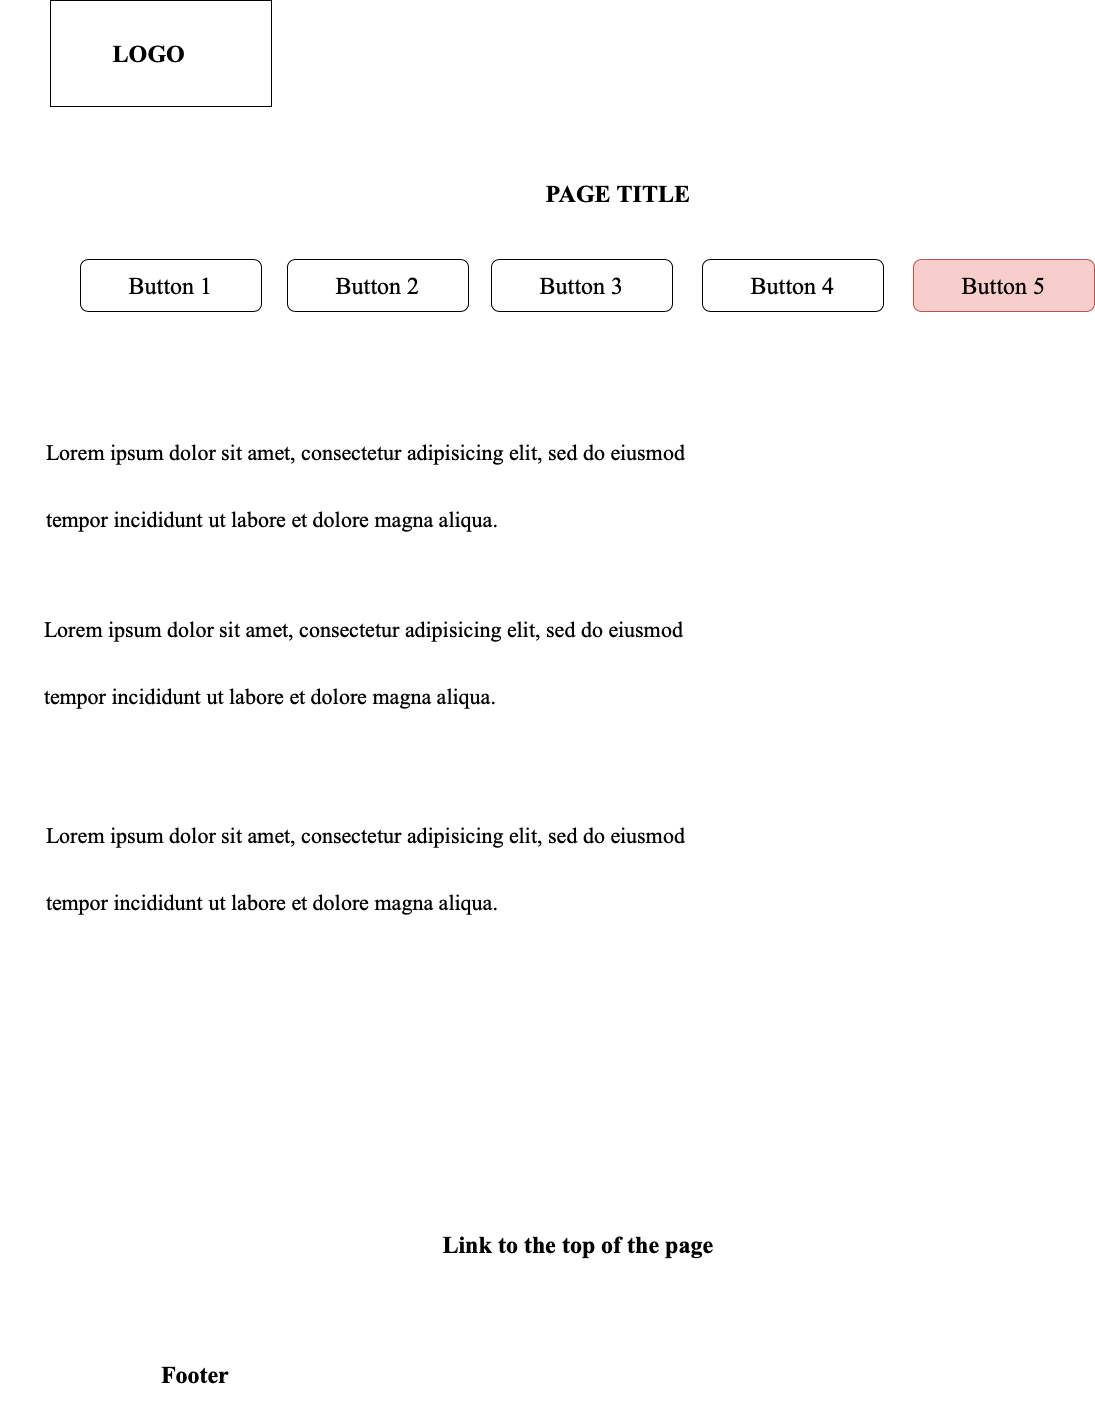

The diagram above was exported from draw.io. Its source (the exported page's mxGraphModel, read from the mxfile embedded in the PNG):
<mxGraphModel dx="1594" dy="1247" grid="0" gridSize="10" guides="1" tooltips="1" connect="1" arrows="1" fold="1" page="0" pageScale="1" pageWidth="827" pageHeight="1169" math="0" shadow="0">
  <root>
    <mxCell id="0" />
    <mxCell id="1" parent="0" />
    <mxCell id="gtGvByKl1w0__nZ3CgH5-1" value="" style="verticalLabelPosition=bottom;verticalAlign=top;html=1;shape=mxgraph.basic.rect;fillColor2=none;strokeWidth=1;size=20;indent=5;fontSize=16;" vertex="1" parent="1">
      <mxGeometry x="-289" y="-347" width="221" height="106" as="geometry" />
    </mxCell>
    <mxCell id="gtGvByKl1w0__nZ3CgH5-2" value="&lt;font face=&quot;Times New Roman&quot; style=&quot;font-size: 24px;&quot;&gt;&lt;b&gt;LOGO&lt;/b&gt;&lt;/font&gt;" style="text;html=1;strokeColor=none;fillColor=none;align=center;verticalAlign=middle;whiteSpace=wrap;rounded=0;fontSize=16;" vertex="1" parent="1">
      <mxGeometry x="-339" y="-339.5" width="298" height="91" as="geometry" />
    </mxCell>
    <mxCell id="gtGvByKl1w0__nZ3CgH5-3" value="&lt;font face=&quot;Times New Roman&quot; style=&quot;font-size: 24px;&quot;&gt;&lt;b&gt;PAGE TITLE&lt;/b&gt;&lt;/font&gt;" style="text;html=1;strokeColor=none;fillColor=none;align=center;verticalAlign=middle;whiteSpace=wrap;rounded=0;fontSize=16;" vertex="1" parent="1">
      <mxGeometry x="148" y="-169" width="262" height="30" as="geometry" />
    </mxCell>
    <mxCell id="gtGvByKl1w0__nZ3CgH5-4" value="Button 1" style="rounded=1;whiteSpace=wrap;html=1;fontFamily=Times New Roman;fontSize=24;fillColor=none;strokeColor=default;" vertex="1" parent="1">
      <mxGeometry x="-259" y="-88" width="181" height="52" as="geometry" />
    </mxCell>
    <mxCell id="gtGvByKl1w0__nZ3CgH5-7" value="Button 2" style="rounded=1;whiteSpace=wrap;html=1;fontFamily=Times New Roman;fontSize=24;fillColor=none;strokeColor=#000000;" vertex="1" parent="1">
      <mxGeometry x="-52" y="-88" width="181" height="52" as="geometry" />
    </mxCell>
    <mxCell id="gtGvByKl1w0__nZ3CgH5-8" value="Button 3" style="rounded=1;whiteSpace=wrap;html=1;fontFamily=Times New Roman;fontSize=24;fillColor=none;strokeColor=#000000;" vertex="1" parent="1">
      <mxGeometry x="152" y="-88" width="181" height="52" as="geometry" />
    </mxCell>
    <mxCell id="gtGvByKl1w0__nZ3CgH5-9" value="Button 4" style="rounded=1;whiteSpace=wrap;html=1;fontFamily=Times New Roman;fontSize=24;fillColor=none;strokeColor=#000000;" vertex="1" parent="1">
      <mxGeometry x="363" y="-88" width="181" height="52" as="geometry" />
    </mxCell>
    <mxCell id="gtGvByKl1w0__nZ3CgH5-10" value="Button 5" style="rounded=1;whiteSpace=wrap;html=1;fontFamily=Times New Roman;fontSize=24;fillColor=#f8cecc;strokeColor=#b85450;" vertex="1" parent="1">
      <mxGeometry x="574" y="-88" width="181" height="52" as="geometry" />
    </mxCell>
    <mxCell id="gtGvByKl1w0__nZ3CgH5-18" value="&lt;font size=&quot;5&quot; face=&quot;Times New Roman&quot;&gt;&lt;b&gt;Link to the top of the page&lt;/b&gt;&lt;/font&gt;" style="text;html=1;strokeColor=none;fillColor=none;align=center;verticalAlign=middle;whiteSpace=wrap;rounded=0;fontSize=16;" vertex="1" parent="1">
      <mxGeometry x="90" y="851" width="298" height="91" as="geometry" />
    </mxCell>
    <mxCell id="gtGvByKl1w0__nZ3CgH5-19" value="&lt;font size=&quot;5&quot; face=&quot;Times New Roman&quot;&gt;&lt;b&gt;Footer&lt;/b&gt;&lt;/font&gt;" style="text;html=1;strokeColor=none;fillColor=none;align=center;verticalAlign=middle;whiteSpace=wrap;rounded=0;fontSize=16;" vertex="1" parent="1">
      <mxGeometry x="-293" y="981" width="298" height="91" as="geometry" />
    </mxCell>
    <mxCell id="gtGvByKl1w0__nZ3CgH5-44" value="&lt;h1&gt;&lt;span style=&quot;font-weight: normal;&quot;&gt;&lt;font style=&quot;font-size: 22px;&quot;&gt;Lorem ipsum dolor sit amet, consectetur adipisicing elit, sed do eiusmod tempor incididunt ut labore et dolore magna aliqua.&lt;/font&gt;&lt;/span&gt;&lt;br&gt;&lt;/h1&gt;" style="text;html=1;strokeColor=none;fillColor=none;spacing=5;spacingTop=-20;whiteSpace=wrap;overflow=hidden;rounded=0;fontSize=28;fontFamily=Times New Roman;strokeWidth=0;" vertex="1" parent="1">
      <mxGeometry x="-298" y="33" width="677" height="218" as="geometry" />
    </mxCell>
    <mxCell id="gtGvByKl1w0__nZ3CgH5-45" value="&lt;h1&gt;&lt;span style=&quot;font-weight: normal;&quot;&gt;&lt;font style=&quot;font-size: 22px;&quot;&gt;Lorem ipsum dolor sit amet, consectetur adipisicing elit, sed do eiusmod tempor incididunt ut labore et dolore magna aliqua.&lt;/font&gt;&lt;/span&gt;&lt;br&gt;&lt;/h1&gt;" style="text;html=1;strokeColor=none;fillColor=none;spacing=5;spacingTop=-20;whiteSpace=wrap;overflow=hidden;rounded=0;fontSize=28;fontFamily=Times New Roman;strokeWidth=0;" vertex="1" parent="1">
      <mxGeometry x="-300" y="210" width="677" height="218" as="geometry" />
    </mxCell>
    <mxCell id="gtGvByKl1w0__nZ3CgH5-46" value="&lt;h1&gt;&lt;span style=&quot;font-weight: normal;&quot;&gt;&lt;font style=&quot;font-size: 22px;&quot;&gt;Lorem ipsum dolor sit amet, consectetur adipisicing elit, sed do eiusmod tempor incididunt ut labore et dolore magna aliqua.&lt;/font&gt;&lt;/span&gt;&lt;br&gt;&lt;/h1&gt;" style="text;html=1;strokeColor=none;fillColor=none;spacing=5;spacingTop=-20;whiteSpace=wrap;overflow=hidden;rounded=0;fontSize=28;fontFamily=Times New Roman;strokeWidth=0;" vertex="1" parent="1">
      <mxGeometry x="-298" y="416" width="677" height="218" as="geometry" />
    </mxCell>
  </root>
</mxGraphModel>